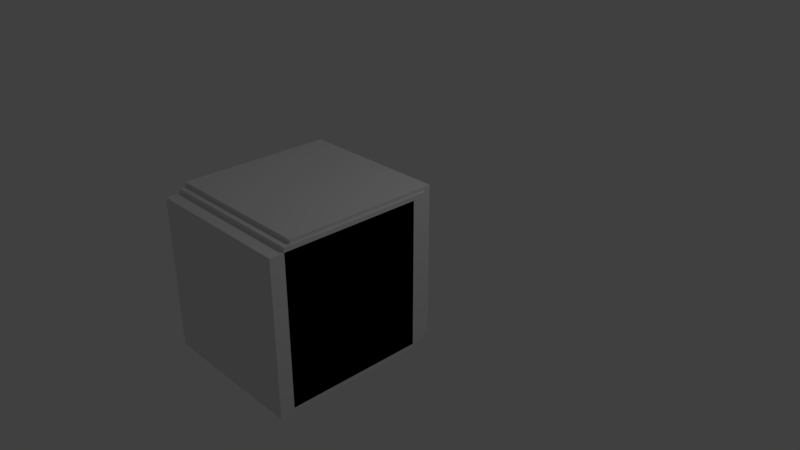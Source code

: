 # Source: ParentObjectBone.blend  (saved by Blender 2.83.21; exported with 4.5.12 LTS)
import bpy
from mathutils import Matrix  # noqa: F401  (used for matrix-valued properties, if any)

bpy.ops.wm.read_factory_settings(use_empty=True)
scene = bpy.context.scene
scene.name = 'Scene'

# ---- collections
col_collection_1 = bpy.data.collections.new('Collection 1'); scene.collection.children.link(col_collection_1)

# ---- materials (node trees are filled in below, after node groups)
mat_material = bpy.data.materials.new('Material')
mat_material.alpha_threshold = 0.0
mat_material.use_transparent_shadow = False
mat_material.roughness = 0.5
mat_material.line_color = (0.0, 0.0, 0.0, 1.0)

# ---- material node trees

# ---- world
world_world = bpy.data.worlds.new('World'); scene.world = world_world
world_world.color = (0.05088, 0.05088, 0.05088)
world_world.use_sun_shadow = False
world_world.sun_shadow_jitter_overblur = 0.0
world_world.cycles.sampling_method = 'MANUAL'

# ---- cameras
cam_camera = bpy.data.cameras.new('Camera')
cam_camera.clip_end = 100.0
cam_camera.lens = 35.0
cam_camera.sensor_width = 32.0
cam_camera.sensor_height = 18.0
cam_camera.ortho_scale = 7.314
cam_camera.dof.focus_distance = 0.0
cam_camera.dof.aperture_fstop = 128.0

# ---- lights
light_lamp = bpy.data.lights.new('Lamp', 'POINT')
light_lamp.transmission_factor = 0.0
light_lamp.cutoff_distance = 30.0
light_lamp.energy = 100.0
light_lamp.shadow_buffer_clip_start = 1.001
light_lamp.shadow_soft_size = 0.1
light_lamp.shadow_maximum_resolution = 0.006
light_lamp.use_absolute_resolution = True

# ---- meshes
me_cube = bpy.data.meshes.new('Cube')
me_cube.from_pydata([(1.0, 1.0, -1.0), (1.0, -1.0, -1.0), (-1.0, -1.0, -1.0), (-1.0, 1.0, -1.0), (1.0, 1.0, 1.0), (1.0, -1.0, 1.0), (-1.0, -1.0, 1.0), (-1.0, 1.0, 1.0)], [], [(0, 1, 2, 3), (4, 7, 6, 5), (0, 4, 5, 1), (1, 5, 6, 2), (2, 6, 7, 3), (4, 0, 3, 7)])
me_cube.materials.append(mat_material)
me_cube.use_remesh_preserve_volume = False
me_cube.use_remesh_preserve_attributes = False
me_cube.use_mirror_vertex_groups = False
me_cube.update()
me_cube_001 = bpy.data.meshes.new('Cube.001')
me_cube_001.from_pydata([(1.0, 1.0, -1.0), (1.0, -1.0, -1.0), (-1.0, -1.0, -1.0), (-1.0, 1.0, -1.0), (1.0, 1.0, 1.0), (1.0, -1.0, 1.0), (-1.0, -1.0, 1.0), (-1.0, 1.0, 1.0)], [], [(0, 1, 2, 3), (4, 7, 6, 5), (0, 4, 5, 1), (1, 5, 6, 2), (2, 6, 7, 3), (4, 0, 3, 7)])
me_cube_001.materials.append(mat_material)
me_cube_001.use_remesh_preserve_volume = False
me_cube_001.use_remesh_preserve_attributes = False
me_cube_001.use_mirror_vertex_groups = False
me_cube_001.update()
me_cube_002 = bpy.data.meshes.new('Cube.002')
me_cube_002.from_pydata([(1.0, 1.0, -1.0), (1.0, -1.0, -1.0), (-1.0, -1.0, -1.0), (-1.0, 1.0, -1.0), (1.0, 1.0, 1.0), (1.0, -1.0, 1.0), (-1.0, -1.0, 1.0), (-1.0, 1.0, 1.0)], [], [(0, 1, 2, 3), (4, 7, 6, 5), (0, 4, 5, 1), (1, 5, 6, 2), (2, 6, 7, 3), (4, 0, 3, 7)])
me_cube_002.materials.append(mat_material)
me_cube_002.use_remesh_preserve_volume = False
me_cube_002.use_remesh_preserve_attributes = False
me_cube_002.use_mirror_vertex_groups = False
me_cube_002.update()
arm_armature = bpy.data.armatures.new('Armature')  # bones are not reproduced

# ---- objects
ob_cube = bpy.data.objects.new('Cube', me_cube)
ob_lamp = bpy.data.objects.new('Lamp', light_lamp)
ob_camera = bpy.data.objects.new('Camera', cam_camera)
ob_cube_001 = bpy.data.objects.new('Cube.001', me_cube_001)
ob_cube_002 = bpy.data.objects.new('Cube.002', me_cube_002)
ob_armature = bpy.data.objects.new('Armature', arm_armature)

# ---- transforms, parenting, visibility, modifiers, constraints
ob_cube.parent = ob_armature
ob_cube.location = (0.0, -1.207, 0.0)
ob_cube.lock_rotations_4d = False
ob_cube.empty_display_type = 'ARROWS'
ob_cube.lineart.crease_threshold = 0.0
ob_lamp.location = (4.076, 1.005, 5.904)
ob_lamp.rotation_euler = (0.6503, 0.05522, 1.866)
ob_lamp.lock_rotations_4d = False
ob_lamp.empty_display_type = 'ARROWS'
ob_lamp.color = (0.0, 0.0, 0.0, 0.0)
ob_lamp.lineart.crease_threshold = 0.0
ob_camera.location = (7.481, -6.508, 5.344)
ob_camera.rotation_euler = (1.109, 0.0, 0.8149)
ob_camera.lock_rotations_4d = False
ob_camera.empty_display_type = 'ARROWS'
ob_camera.color = (0.0, 0.0, 0.0, 0.0)
ob_camera.display_type = 'WIRE'
ob_camera.lineart.crease_threshold = 0.0
ob_cube_001.parent = ob_armature
ob_cube_001.location = (0.0, -1.024, 0.05766)
ob_cube_001.lock_rotations_4d = False
ob_cube_001.empty_display_type = 'ARROWS'
ob_cube_001.lineart.crease_threshold = 0.0
ob_cube_002.parent = ob_armature
ob_cube_002.location = (-0.01973, -0.9372, 0.1104)
ob_cube_002.lock_rotations_4d = False
ob_cube_002.empty_display_type = 'ARROWS'
ob_cube_002.lineart.crease_threshold = 0.0
ob_armature.location = (0.04054, -0.01319, 0.1725)
ob_armature.lineart.crease_threshold = 0.0

# ---- collection membership
col_collection_1.objects.link(ob_cube)
col_collection_1.objects.link(ob_lamp)
col_collection_1.objects.link(ob_camera)
col_collection_1.objects.link(ob_cube_001)
col_collection_1.objects.link(ob_cube_002)
col_collection_1.objects.link(ob_armature)

# ---- scene / render settings (as saved in the file)
scene.camera = ob_camera
scene.frame_start = 1; scene.frame_end = 250; scene.frame_set(0)
scene.render.engine = 'BLENDER_EEVEE_NEXT'
scene.render.resolution_percentage = 50
scene.render.dither_intensity = 0.0
scene.cycles.use_denoising = False
scene.cycles.samples = 128
scene.cycles.sampling_pattern = 'TABULATED_SOBOL'
scene.cycles.use_adaptive_sampling = False
scene.cycles.use_light_tree = False
scene.cycles.blur_glossy = 0.0
scene.cycles.sample_clamp_indirect = 0.0
scene.view_settings.view_transform = 'Standard'
bpy.context.view_layer.update()
